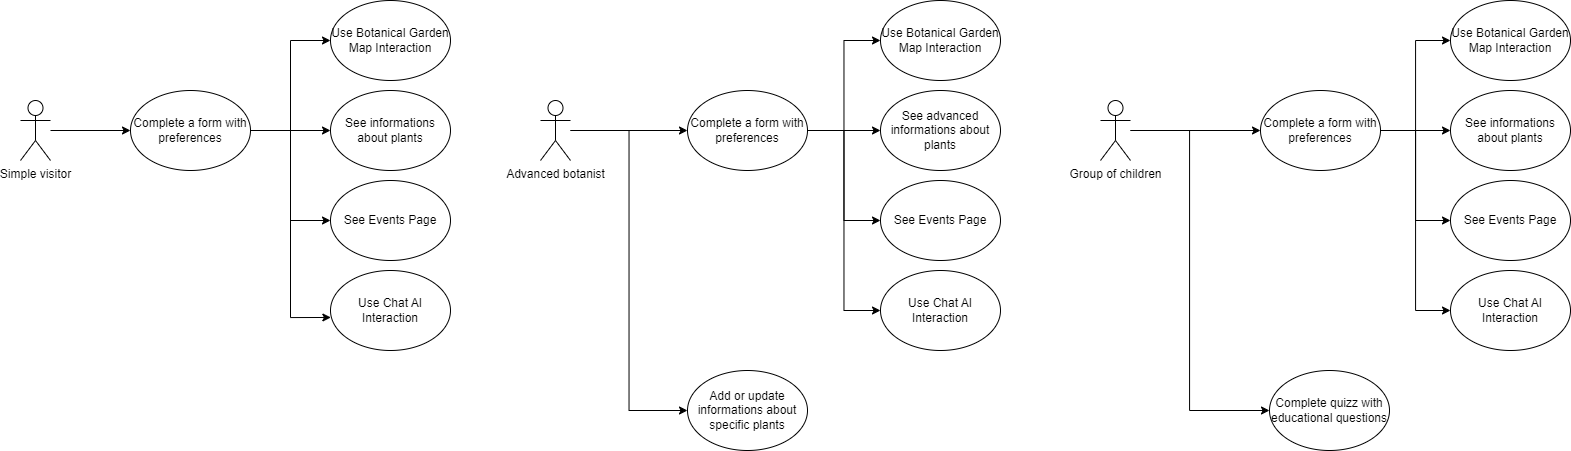

The diagram above was exported from draw.io. Its source (the exported page's mxGraphModel, read from the mxfile embedded in the PNG):
<mxGraphModel dx="1912" dy="1000" grid="1" gridSize="10" guides="1" tooltips="1" connect="1" arrows="1" fold="1" page="1" pageScale="1" pageWidth="827" pageHeight="1169" math="0" shadow="0">
  <root>
    <mxCell id="0" />
    <mxCell id="1" parent="0" />
    <mxCell id="qBrGs8UKuKz0Gn9gIkT5-64" style="edgeStyle=orthogonalEdgeStyle;rounded=0;orthogonalLoop=1;jettySize=auto;html=1;entryX=0;entryY=0.5;entryDx=0;entryDy=0;" parent="1" source="qBrGs8UKuKz0Gn9gIkT5-1" target="qBrGs8UKuKz0Gn9gIkT5-3" edge="1">
      <mxGeometry relative="1" as="geometry" />
    </mxCell>
    <mxCell id="qBrGs8UKuKz0Gn9gIkT5-1" value="Simple visitor" style="shape=umlActor;verticalLabelPosition=bottom;verticalAlign=top;html=1;outlineConnect=0;" parent="1" vertex="1">
      <mxGeometry x="120" y="370" width="30" height="60" as="geometry" />
    </mxCell>
    <mxCell id="qBrGs8UKuKz0Gn9gIkT5-65" style="edgeStyle=orthogonalEdgeStyle;rounded=0;orthogonalLoop=1;jettySize=auto;html=1;" parent="1" source="qBrGs8UKuKz0Gn9gIkT5-3" target="qBrGs8UKuKz0Gn9gIkT5-32" edge="1">
      <mxGeometry relative="1" as="geometry" />
    </mxCell>
    <mxCell id="qBrGs8UKuKz0Gn9gIkT5-66" style="edgeStyle=orthogonalEdgeStyle;rounded=0;orthogonalLoop=1;jettySize=auto;html=1;entryX=0;entryY=0.5;entryDx=0;entryDy=0;" parent="1" source="qBrGs8UKuKz0Gn9gIkT5-3" target="qBrGs8UKuKz0Gn9gIkT5-30" edge="1">
      <mxGeometry relative="1" as="geometry" />
    </mxCell>
    <mxCell id="qBrGs8UKuKz0Gn9gIkT5-67" style="edgeStyle=orthogonalEdgeStyle;rounded=0;orthogonalLoop=1;jettySize=auto;html=1;entryX=0;entryY=0.5;entryDx=0;entryDy=0;" parent="1" source="qBrGs8UKuKz0Gn9gIkT5-3" target="qBrGs8UKuKz0Gn9gIkT5-34" edge="1">
      <mxGeometry relative="1" as="geometry" />
    </mxCell>
    <mxCell id="qBrGs8UKuKz0Gn9gIkT5-3" value="Complete a form with preferences" style="ellipse;whiteSpace=wrap;html=1;" parent="1" vertex="1">
      <mxGeometry x="230" y="360" width="120" height="80" as="geometry" />
    </mxCell>
    <mxCell id="qBrGs8UKuKz0Gn9gIkT5-30" value="Use Botanical Garden Map Interaction" style="ellipse;whiteSpace=wrap;html=1;" parent="1" vertex="1">
      <mxGeometry x="430" y="270" width="120" height="80" as="geometry" />
    </mxCell>
    <mxCell id="qBrGs8UKuKz0Gn9gIkT5-32" value="See informations about plants" style="ellipse;whiteSpace=wrap;html=1;" parent="1" vertex="1">
      <mxGeometry x="430" y="360" width="120" height="80" as="geometry" />
    </mxCell>
    <mxCell id="qBrGs8UKuKz0Gn9gIkT5-34" value="See Events Page" style="ellipse;whiteSpace=wrap;html=1;" parent="1" vertex="1">
      <mxGeometry x="430" y="450" width="120" height="80" as="geometry" />
    </mxCell>
    <mxCell id="qBrGs8UKuKz0Gn9gIkT5-36" value="Use Chat AI Interaction" style="ellipse;whiteSpace=wrap;html=1;" parent="1" vertex="1">
      <mxGeometry x="430" y="540" width="120" height="80" as="geometry" />
    </mxCell>
    <mxCell id="qBrGs8UKuKz0Gn9gIkT5-39" style="edgeStyle=orthogonalEdgeStyle;rounded=0;orthogonalLoop=1;jettySize=auto;html=1;entryX=0;entryY=0.5;entryDx=0;entryDy=0;" parent="1" source="qBrGs8UKuKz0Gn9gIkT5-37" target="qBrGs8UKuKz0Gn9gIkT5-38" edge="1">
      <mxGeometry relative="1" as="geometry" />
    </mxCell>
    <mxCell id="qBrGs8UKuKz0Gn9gIkT5-43" style="edgeStyle=orthogonalEdgeStyle;rounded=0;orthogonalLoop=1;jettySize=auto;html=1;entryX=0;entryY=0.5;entryDx=0;entryDy=0;" parent="1" source="qBrGs8UKuKz0Gn9gIkT5-37" target="qBrGs8UKuKz0Gn9gIkT5-42" edge="1">
      <mxGeometry relative="1" as="geometry" />
    </mxCell>
    <mxCell id="qBrGs8UKuKz0Gn9gIkT5-37" value="Advanced botanist" style="shape=umlActor;verticalLabelPosition=bottom;verticalAlign=top;html=1;outlineConnect=0;" parent="1" vertex="1">
      <mxGeometry x="640" y="370" width="30" height="60" as="geometry" />
    </mxCell>
    <mxCell id="qBrGs8UKuKz0Gn9gIkT5-41" style="edgeStyle=orthogonalEdgeStyle;rounded=0;orthogonalLoop=1;jettySize=auto;html=1;entryX=0;entryY=0.5;entryDx=0;entryDy=0;" parent="1" source="qBrGs8UKuKz0Gn9gIkT5-38" target="qBrGs8UKuKz0Gn9gIkT5-40" edge="1">
      <mxGeometry relative="1" as="geometry" />
    </mxCell>
    <mxCell id="qBrGs8UKuKz0Gn9gIkT5-47" style="edgeStyle=orthogonalEdgeStyle;rounded=0;orthogonalLoop=1;jettySize=auto;html=1;entryX=0;entryY=0.5;entryDx=0;entryDy=0;" parent="1" source="qBrGs8UKuKz0Gn9gIkT5-38" target="qBrGs8UKuKz0Gn9gIkT5-44" edge="1">
      <mxGeometry relative="1" as="geometry" />
    </mxCell>
    <mxCell id="qBrGs8UKuKz0Gn9gIkT5-48" style="edgeStyle=orthogonalEdgeStyle;rounded=0;orthogonalLoop=1;jettySize=auto;html=1;exitX=1;exitY=0.5;exitDx=0;exitDy=0;entryX=0;entryY=0.5;entryDx=0;entryDy=0;" parent="1" source="qBrGs8UKuKz0Gn9gIkT5-38" target="qBrGs8UKuKz0Gn9gIkT5-45" edge="1">
      <mxGeometry relative="1" as="geometry" />
    </mxCell>
    <mxCell id="qBrGs8UKuKz0Gn9gIkT5-49" style="edgeStyle=orthogonalEdgeStyle;rounded=0;orthogonalLoop=1;jettySize=auto;html=1;entryX=0;entryY=0.5;entryDx=0;entryDy=0;" parent="1" source="qBrGs8UKuKz0Gn9gIkT5-38" target="qBrGs8UKuKz0Gn9gIkT5-46" edge="1">
      <mxGeometry relative="1" as="geometry" />
    </mxCell>
    <mxCell id="qBrGs8UKuKz0Gn9gIkT5-38" value="Complete a form with preferences" style="ellipse;whiteSpace=wrap;html=1;" parent="1" vertex="1">
      <mxGeometry x="787" y="360" width="120" height="80" as="geometry" />
    </mxCell>
    <mxCell id="qBrGs8UKuKz0Gn9gIkT5-40" value="See advanced informations about plants" style="ellipse;whiteSpace=wrap;html=1;" parent="1" vertex="1">
      <mxGeometry x="980" y="360" width="120" height="80" as="geometry" />
    </mxCell>
    <mxCell id="qBrGs8UKuKz0Gn9gIkT5-42" value="Add or update informations about specific plants" style="ellipse;whiteSpace=wrap;html=1;" parent="1" vertex="1">
      <mxGeometry x="787" y="640" width="120" height="80" as="geometry" />
    </mxCell>
    <mxCell id="qBrGs8UKuKz0Gn9gIkT5-44" value="See Events Page" style="ellipse;whiteSpace=wrap;html=1;" parent="1" vertex="1">
      <mxGeometry x="980" y="450" width="120" height="80" as="geometry" />
    </mxCell>
    <mxCell id="qBrGs8UKuKz0Gn9gIkT5-45" value="Use Chat AI Interaction" style="ellipse;whiteSpace=wrap;html=1;" parent="1" vertex="1">
      <mxGeometry x="980" y="540" width="120" height="80" as="geometry" />
    </mxCell>
    <mxCell id="qBrGs8UKuKz0Gn9gIkT5-46" value="Use Botanical Garden Map Interaction" style="ellipse;whiteSpace=wrap;html=1;" parent="1" vertex="1">
      <mxGeometry x="980" y="270" width="120" height="80" as="geometry" />
    </mxCell>
    <mxCell id="qBrGs8UKuKz0Gn9gIkT5-53" style="edgeStyle=orthogonalEdgeStyle;rounded=0;orthogonalLoop=1;jettySize=auto;html=1;entryX=0;entryY=0.5;entryDx=0;entryDy=0;" parent="1" source="qBrGs8UKuKz0Gn9gIkT5-51" target="qBrGs8UKuKz0Gn9gIkT5-52" edge="1">
      <mxGeometry relative="1" as="geometry" />
    </mxCell>
    <mxCell id="qBrGs8UKuKz0Gn9gIkT5-63" style="edgeStyle=orthogonalEdgeStyle;rounded=0;orthogonalLoop=1;jettySize=auto;html=1;entryX=0;entryY=0.5;entryDx=0;entryDy=0;" parent="1" source="qBrGs8UKuKz0Gn9gIkT5-51" target="qBrGs8UKuKz0Gn9gIkT5-62" edge="1">
      <mxGeometry relative="1" as="geometry">
        <Array as="points">
          <mxPoint x="1289" y="400" />
          <mxPoint x="1289" y="680" />
        </Array>
      </mxGeometry>
    </mxCell>
    <mxCell id="qBrGs8UKuKz0Gn9gIkT5-51" value="Group of children" style="shape=umlActor;verticalLabelPosition=bottom;verticalAlign=top;html=1;outlineConnect=0;" parent="1" vertex="1">
      <mxGeometry x="1200" y="370" width="30" height="60" as="geometry" />
    </mxCell>
    <mxCell id="qBrGs8UKuKz0Gn9gIkT5-58" style="edgeStyle=orthogonalEdgeStyle;rounded=0;orthogonalLoop=1;jettySize=auto;html=1;entryX=0;entryY=0.5;entryDx=0;entryDy=0;" parent="1" source="qBrGs8UKuKz0Gn9gIkT5-52" target="qBrGs8UKuKz0Gn9gIkT5-54" edge="1">
      <mxGeometry relative="1" as="geometry" />
    </mxCell>
    <mxCell id="qBrGs8UKuKz0Gn9gIkT5-59" style="edgeStyle=orthogonalEdgeStyle;rounded=0;orthogonalLoop=1;jettySize=auto;html=1;entryX=0;entryY=0.5;entryDx=0;entryDy=0;" parent="1" source="qBrGs8UKuKz0Gn9gIkT5-52" target="qBrGs8UKuKz0Gn9gIkT5-57" edge="1">
      <mxGeometry relative="1" as="geometry" />
    </mxCell>
    <mxCell id="qBrGs8UKuKz0Gn9gIkT5-60" style="edgeStyle=orthogonalEdgeStyle;rounded=0;orthogonalLoop=1;jettySize=auto;html=1;entryX=0;entryY=0.5;entryDx=0;entryDy=0;" parent="1" source="qBrGs8UKuKz0Gn9gIkT5-52" target="qBrGs8UKuKz0Gn9gIkT5-55" edge="1">
      <mxGeometry relative="1" as="geometry" />
    </mxCell>
    <mxCell id="qBrGs8UKuKz0Gn9gIkT5-61" style="edgeStyle=orthogonalEdgeStyle;rounded=0;orthogonalLoop=1;jettySize=auto;html=1;entryX=0;entryY=0.5;entryDx=0;entryDy=0;" parent="1" source="qBrGs8UKuKz0Gn9gIkT5-52" target="qBrGs8UKuKz0Gn9gIkT5-56" edge="1">
      <mxGeometry relative="1" as="geometry" />
    </mxCell>
    <mxCell id="qBrGs8UKuKz0Gn9gIkT5-52" value="Complete a form with preferences" style="ellipse;whiteSpace=wrap;html=1;" parent="1" vertex="1">
      <mxGeometry x="1360" y="360" width="120" height="80" as="geometry" />
    </mxCell>
    <mxCell id="qBrGs8UKuKz0Gn9gIkT5-54" value="See informations about plants" style="ellipse;whiteSpace=wrap;html=1;" parent="1" vertex="1">
      <mxGeometry x="1550" y="360" width="120" height="80" as="geometry" />
    </mxCell>
    <mxCell id="qBrGs8UKuKz0Gn9gIkT5-55" value="See Events Page" style="ellipse;whiteSpace=wrap;html=1;" parent="1" vertex="1">
      <mxGeometry x="1550" y="450" width="120" height="80" as="geometry" />
    </mxCell>
    <mxCell id="qBrGs8UKuKz0Gn9gIkT5-56" value="Use Chat AI Interaction" style="ellipse;whiteSpace=wrap;html=1;" parent="1" vertex="1">
      <mxGeometry x="1550" y="540" width="120" height="80" as="geometry" />
    </mxCell>
    <mxCell id="qBrGs8UKuKz0Gn9gIkT5-57" value="Use Botanical Garden Map Interaction" style="ellipse;whiteSpace=wrap;html=1;" parent="1" vertex="1">
      <mxGeometry x="1550" y="270" width="120" height="80" as="geometry" />
    </mxCell>
    <mxCell id="qBrGs8UKuKz0Gn9gIkT5-62" value="Complete quizz with educational questions" style="ellipse;whiteSpace=wrap;html=1;" parent="1" vertex="1">
      <mxGeometry x="1369" y="640" width="120" height="80" as="geometry" />
    </mxCell>
    <mxCell id="qBrGs8UKuKz0Gn9gIkT5-68" style="edgeStyle=orthogonalEdgeStyle;rounded=0;orthogonalLoop=1;jettySize=auto;html=1;entryX=0.003;entryY=0.587;entryDx=0;entryDy=0;entryPerimeter=0;" parent="1" source="qBrGs8UKuKz0Gn9gIkT5-3" target="qBrGs8UKuKz0Gn9gIkT5-36" edge="1">
      <mxGeometry relative="1" as="geometry" />
    </mxCell>
  </root>
</mxGraphModel>